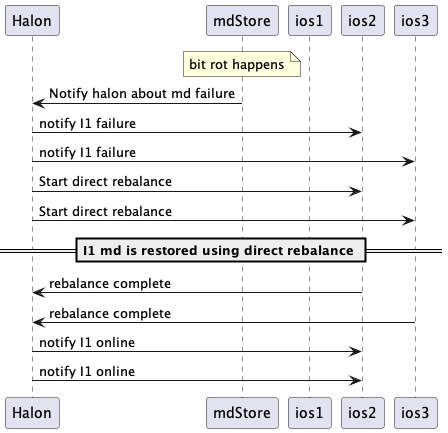

The diagram above was rendered by PlantUML. Its source (embedded in the PNG):
@startuml
participant Halon as H
participant mdStore as MD1
participant ios1 as I1
participant ios2 as I2
participant ios3 as I3

note over MD1: bit rot happens
MD1 -> H: Notify halon about md failure
H -> I2: notify I1 failure
H -> I3: notify I1 failure
H -> I2: Start direct rebalance
H -> I3: Start direct rebalance
== I1 md is restored using direct rebalance ==
I2 -> H: rebalance complete
I3 -> H: rebalance complete
H -> I2: notify I1 online
H -> I2: notify I1 online
@enduml